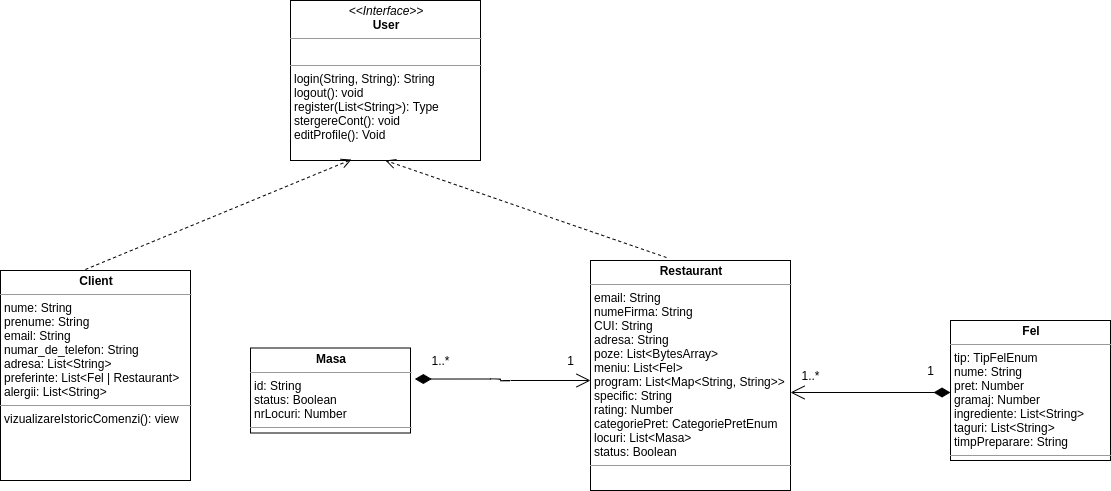

The diagram above was exported from draw.io. Its source (the exported page's mxGraphModel, read from the mxfile embedded in the PNG):
<mxGraphModel dx="1422" dy="724" grid="1" gridSize="10" guides="1" tooltips="1" connect="1" arrows="1" fold="1" page="1" pageScale="1" pageWidth="827" pageHeight="1169" math="0" shadow="0">
  <root>
    <mxCell id="0" />
    <mxCell id="1" parent="0" />
    <mxCell id="Ni9rSdL9VOUwVn734FpC-48" value="&lt;p style=&quot;margin: 0px ; margin-top: 4px ; text-align: center&quot;&gt;&lt;b&gt;Restaurant&lt;/b&gt;&lt;/p&gt;&lt;hr size=&quot;1&quot;&gt;&lt;p style=&quot;margin: 0px ; margin-left: 4px&quot;&gt;email: String&lt;/p&gt;&lt;p style=&quot;margin: 0px ; margin-left: 4px&quot;&gt;numeFirma: String&lt;/p&gt;&lt;p style=&quot;margin: 0px ; margin-left: 4px&quot;&gt;CUI: String&lt;/p&gt;&lt;p style=&quot;margin: 0px ; margin-left: 4px&quot;&gt;adresa: String&lt;/p&gt;&lt;p style=&quot;margin: 0px ; margin-left: 4px&quot;&gt;poze: List&amp;lt;BytesArray&amp;gt;&lt;/p&gt;&lt;p style=&quot;margin: 0px ; margin-left: 4px&quot;&gt;meniu: List&amp;lt;Fel&amp;gt;&lt;/p&gt;&lt;p style=&quot;margin: 0px ; margin-left: 4px&quot;&gt;program: List&amp;lt;Map&amp;lt;String, String&amp;gt;&amp;gt;&lt;/p&gt;&lt;p style=&quot;margin: 0px ; margin-left: 4px&quot;&gt;specific: String&lt;/p&gt;&lt;p style=&quot;margin: 0px ; margin-left: 4px&quot;&gt;rating: Number&lt;/p&gt;&lt;p style=&quot;margin: 0px ; margin-left: 4px&quot;&gt;categoriePret: CategoriePretEnum&lt;/p&gt;&lt;p style=&quot;margin: 0px ; margin-left: 4px&quot;&gt;locuri: List&amp;lt;Masa&amp;gt;&lt;/p&gt;&lt;p style=&quot;margin: 0px ; margin-left: 4px&quot;&gt;status: Boolean&lt;/p&gt;&lt;hr size=&quot;1&quot;&gt;&lt;p style=&quot;margin: 0px ; margin-left: 4px&quot;&gt;&lt;br&gt;&lt;/p&gt;" style="verticalAlign=top;align=left;overflow=fill;fontSize=12;fontFamily=Helvetica;html=1;" vertex="1" parent="1">
      <mxGeometry x="610" y="310" width="200" height="230" as="geometry" />
    </mxCell>
    <mxCell id="Ni9rSdL9VOUwVn734FpC-49" value="&lt;p style=&quot;margin: 0px ; margin-top: 4px ; text-align: center&quot;&gt;&lt;i&gt;&amp;lt;&amp;lt;Interface&amp;gt;&amp;gt;&lt;/i&gt;&lt;br&gt;&lt;b&gt;User&lt;/b&gt;&lt;/p&gt;&lt;hr size=&quot;1&quot;&gt;&lt;p style=&quot;margin: 0px ; margin-left: 4px&quot;&gt;&lt;br&gt;&lt;/p&gt;&lt;hr size=&quot;1&quot;&gt;&lt;p style=&quot;margin: 0px ; margin-left: 4px&quot;&gt;login(String, String): String&lt;/p&gt;&lt;p style=&quot;margin: 0px ; margin-left: 4px&quot;&gt;logout(): void&lt;br&gt;register(List&amp;lt;String&amp;gt;): Type&lt;/p&gt;&lt;p style=&quot;margin: 0px ; margin-left: 4px&quot;&gt;stergereCont(): void&lt;/p&gt;&lt;p style=&quot;margin: 0px ; margin-left: 4px&quot;&gt;editProfile(): Void&lt;/p&gt;" style="verticalAlign=top;align=left;overflow=fill;fontSize=12;fontFamily=Helvetica;html=1;" vertex="1" parent="1">
      <mxGeometry x="310" y="50" width="190" height="160" as="geometry" />
    </mxCell>
    <mxCell id="Ni9rSdL9VOUwVn734FpC-51" value="&lt;p style=&quot;margin: 0px ; margin-top: 4px ; text-align: center&quot;&gt;&lt;b&gt;Client&lt;/b&gt;&lt;/p&gt;&lt;hr size=&quot;1&quot;&gt;&lt;p style=&quot;margin: 0px ; margin-left: 4px&quot;&gt;nume: String&lt;/p&gt;&lt;p style=&quot;margin: 0px ; margin-left: 4px&quot;&gt;prenume: String&lt;/p&gt;&lt;p style=&quot;margin: 0px ; margin-left: 4px&quot;&gt;email: String&lt;/p&gt;&lt;p style=&quot;margin: 0px ; margin-left: 4px&quot;&gt;numar_de_telefon: String&lt;/p&gt;&lt;p style=&quot;margin: 0px ; margin-left: 4px&quot;&gt;adresa: List&amp;lt;String&amp;gt;&lt;/p&gt;&lt;p style=&quot;margin: 0px ; margin-left: 4px&quot;&gt;preferinte: List&amp;lt;Fel | Restaurant&amp;gt;&lt;/p&gt;&lt;p style=&quot;margin: 0px ; margin-left: 4px&quot;&gt;alergii: List&amp;lt;String&amp;gt;&lt;/p&gt;&lt;hr size=&quot;1&quot;&gt;&lt;p style=&quot;margin: 0px ; margin-left: 4px&quot;&gt;vizualizareIstoricComenzi(): view&lt;/p&gt;" style="verticalAlign=top;align=left;overflow=fill;fontSize=12;fontFamily=Helvetica;html=1;" vertex="1" parent="1">
      <mxGeometry x="20" y="320" width="190" height="210" as="geometry" />
    </mxCell>
    <mxCell id="Ni9rSdL9VOUwVn734FpC-52" value="&lt;p style=&quot;margin: 0px ; margin-top: 4px ; text-align: center&quot;&gt;&lt;b&gt;Fel&lt;/b&gt;&lt;/p&gt;&lt;hr size=&quot;1&quot;&gt;&lt;p style=&quot;margin: 0px ; margin-left: 4px&quot;&gt;tip: TipFelEnum&lt;/p&gt;&lt;p style=&quot;margin: 0px ; margin-left: 4px&quot;&gt;nume: String&lt;/p&gt;&lt;p style=&quot;margin: 0px ; margin-left: 4px&quot;&gt;pret: Number&lt;/p&gt;&lt;p style=&quot;margin: 0px ; margin-left: 4px&quot;&gt;gramaj: Number&lt;/p&gt;&lt;p style=&quot;margin: 0px ; margin-left: 4px&quot;&gt;ingrediente: List&amp;lt;String&amp;gt;&lt;/p&gt;&lt;p style=&quot;margin: 0px ; margin-left: 4px&quot;&gt;taguri: List&amp;lt;String&amp;gt;&lt;/p&gt;&lt;p style=&quot;margin: 0px ; margin-left: 4px&quot;&gt;timpPreparare: String&lt;/p&gt;&lt;hr size=&quot;1&quot;&gt;&lt;p style=&quot;margin: 0px ; margin-left: 4px&quot;&gt;&lt;br&gt;&lt;/p&gt;" style="verticalAlign=top;align=left;overflow=fill;fontSize=12;fontFamily=Helvetica;html=1;" vertex="1" parent="1">
      <mxGeometry x="970" y="370" width="160" height="140" as="geometry" />
    </mxCell>
    <mxCell id="Ni9rSdL9VOUwVn734FpC-53" value="&lt;p style=&quot;margin: 0px ; margin-top: 4px ; text-align: center&quot;&gt;&lt;b&gt;Masa&lt;/b&gt;&lt;/p&gt;&lt;hr size=&quot;1&quot;&gt;&lt;p style=&quot;margin: 0px ; margin-left: 4px&quot;&gt;id: String&lt;/p&gt;&lt;p style=&quot;margin: 0px ; margin-left: 4px&quot;&gt;status: Boolean&lt;/p&gt;&lt;p style=&quot;margin: 0px ; margin-left: 4px&quot;&gt;nrLocuri: Number&lt;/p&gt;&lt;hr size=&quot;1&quot;&gt;&lt;p style=&quot;margin: 0px ; margin-left: 4px&quot;&gt;&lt;br&gt;&lt;/p&gt;" style="verticalAlign=top;align=left;overflow=fill;fontSize=12;fontFamily=Helvetica;html=1;" vertex="1" parent="1">
      <mxGeometry x="270" y="397.5" width="160" height="85" as="geometry" />
    </mxCell>
    <mxCell id="Ni9rSdL9VOUwVn734FpC-56" value="" style="html=1;verticalAlign=bottom;endArrow=open;dashed=1;endSize=8;exitX=0.447;exitY=-0.005;exitDx=0;exitDy=0;exitPerimeter=0;entryX=0.321;entryY=0.994;entryDx=0;entryDy=0;entryPerimeter=0;" edge="1" parent="1" source="Ni9rSdL9VOUwVn734FpC-51" target="Ni9rSdL9VOUwVn734FpC-49">
      <mxGeometry relative="1" as="geometry">
        <mxPoint x="217" y="332" as="sourcePoint" />
        <mxPoint x="350" y="220" as="targetPoint" />
      </mxGeometry>
    </mxCell>
    <mxCell id="Ni9rSdL9VOUwVn734FpC-57" value="" style="html=1;verticalAlign=bottom;endArrow=open;dashed=1;endSize=8;entryX=0.5;entryY=1;entryDx=0;entryDy=0;exitX=0.38;exitY=-0.013;exitDx=0;exitDy=0;exitPerimeter=0;" edge="1" parent="1" source="Ni9rSdL9VOUwVn734FpC-48" target="Ni9rSdL9VOUwVn734FpC-49">
      <mxGeometry relative="1" as="geometry">
        <mxPoint x="204.93000000000006" y="338.95000000000005" as="sourcePoint" />
        <mxPoint x="345.0799999999999" y="223.03999999999996" as="targetPoint" />
      </mxGeometry>
    </mxCell>
    <mxCell id="Ni9rSdL9VOUwVn734FpC-59" value="" style="endArrow=open;html=1;endSize=12;startArrow=diamondThin;startSize=14;startFill=1;edgeStyle=orthogonalEdgeStyle;align=left;verticalAlign=bottom;exitX=1.027;exitY=0.365;exitDx=0;exitDy=0;exitPerimeter=0;" edge="1" parent="1" source="Ni9rSdL9VOUwVn734FpC-53">
      <mxGeometry x="-0.875" y="40" relative="1" as="geometry">
        <mxPoint x="450" y="430" as="sourcePoint" />
        <mxPoint x="610" y="430" as="targetPoint" />
        <mxPoint as="offset" />
      </mxGeometry>
    </mxCell>
    <mxCell id="2DU8f5luhVdWpDQSoJTw-3" value="1..*" style="text;html=1;align=center;verticalAlign=middle;resizable=0;points=[];autosize=1;" vertex="1" parent="1">
      <mxGeometry x="445" y="400" width="30" height="20" as="geometry" />
    </mxCell>
    <mxCell id="2DU8f5luhVdWpDQSoJTw-4" value="1" style="text;html=1;align=center;verticalAlign=middle;resizable=0;points=[];autosize=1;" vertex="1" parent="1">
      <mxGeometry x="580" y="400" width="20" height="20" as="geometry" />
    </mxCell>
    <mxCell id="Ni9rSdL9VOUwVn734FpC-62" value="" style="endArrow=open;html=1;endSize=12;startArrow=diamondThin;startSize=14;startFill=1;edgeStyle=orthogonalEdgeStyle;align=left;verticalAlign=bottom;" edge="1" parent="1">
      <mxGeometry x="-1" y="277" relative="1" as="geometry">
        <mxPoint x="970" y="442" as="sourcePoint" />
        <mxPoint x="810" y="442" as="targetPoint" />
        <mxPoint x="270" y="-217" as="offset" />
      </mxGeometry>
    </mxCell>
    <mxCell id="2DU8f5luhVdWpDQSoJTw-6" value="1" style="text;html=1;align=center;verticalAlign=middle;resizable=0;points=[];autosize=1;" vertex="1" parent="1">
      <mxGeometry x="940" y="410" width="20" height="20" as="geometry" />
    </mxCell>
    <mxCell id="2DU8f5luhVdWpDQSoJTw-7" value="1..*" style="text;html=1;align=center;verticalAlign=middle;resizable=0;points=[];autosize=1;" vertex="1" parent="1">
      <mxGeometry x="815" y="415" width="30" height="20" as="geometry" />
    </mxCell>
  </root>
</mxGraphModel>